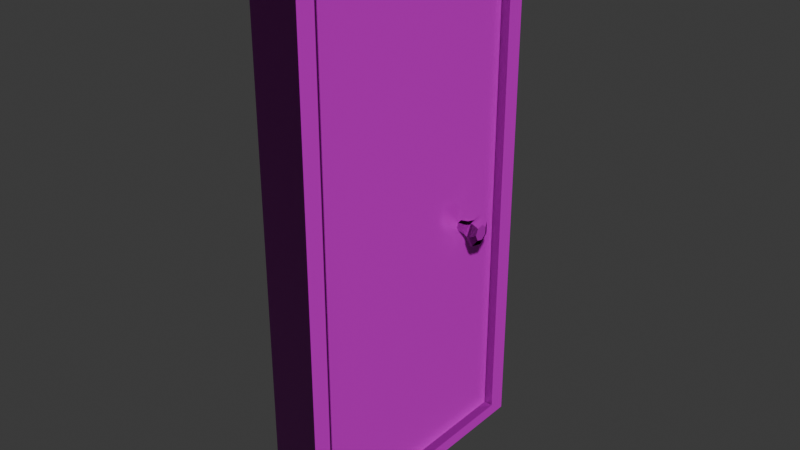 # Source: Door.blend  (saved by Blender 5.1.30; exported with 4.5.12 LTS)
import bpy
from mathutils import Matrix  # noqa: F401  (used for matrix-valued properties, if any)

bpy.ops.wm.read_factory_settings(use_empty=True)
scene = bpy.context.scene
scene.name = 'Scene'

# ---- collections
col_collection = bpy.data.collections.new('Collection'); scene.collection.children.link(col_collection)
col_door = bpy.data.collections.new('Door'); col_collection.children.link(col_door)

# ---- images (referenced by path relative to the original .blend; pixels are not part of the script)
import os
ASSET_DIR = os.environ.get("B2B_ASSET_DIR", "")  # directory of the original .blend (textures are referenced by path, not embedded)
HERE = os.path.dirname(os.path.abspath(__file__))  # packed textures are extracted next to this script under _unpacked/

def load_image(name, relpath, width, height, colorspace="sRGB"):
    """Load a texture the original file referenced (path relative to the .blend, or extracted next to this script)."""
    p = next((c for c in (os.path.join(HERE, relpath), os.path.join(ASSET_DIR, relpath)) if relpath and os.path.exists(c)), "")
    if p:
        img = bpy.data.images.load(p, check_existing=True)
        img.name = name
    else:  # same state as the original file: an image datablock whose file is absent (Cycles renders it pink)
        img = bpy.data.images.new(name, width, height)
        img.source = "FILE"
        img.filepath = "//" + (relpath or name)
    img.colorspace_settings.name = colorspace
    return img
img_rusty_metal_04_disp_2k_png = load_image('rusty_metal_04_disp_2k.png', 'TexturesDoor/rusty_metal_04_disp_2k.png', 1024, 1024, 'Non-Color')
img_rusty_metal_04_diff_2k_jpg = load_image('rusty_metal_04_diff_2k.jpg', 'TexturesDoor/rusty_metal_04_diff_2k.jpg', 1024, 1024, 'sRGB')
img_rusty_metal_04_metal_2k_exr = load_image('rusty_metal_04_metal_2k.exr', 'TexturesDoor/rusty_metal_04_metal_2k.exr', 1024, 1024, 'Non-Color')
img_rusty_metal_04_rough_2k_exr = load_image('rusty_metal_04_rough_2k.exr', 'TexturesDoor/rusty_metal_04_rough_2k.exr', 1024, 1024, 'Non-Color')
img_rusty_metal_04_nor_gl_2k_exr = load_image('rusty_metal_04_nor_gl_2k.exr', 'TexturesDoor/rusty_metal_04_nor_gl_2k.exr', 1024, 1024, 'Non-Color')
img_rusty_metal_04_disp_2k_png_001 = load_image('rusty_metal_04_disp_2k.png.001', 'TexturesDoor/rusty_metal_04_disp_2k.png', 1024, 1024, 'Non-Color')
img_rusty_metal_04_diff_2k_jpg_001 = load_image('rusty_metal_04_diff_2k.jpg.001', 'TexturesDoor/rusty_metal_04_diff_2k.jpg', 1024, 1024, 'sRGB')
img_rusty_metal_04_metal_2k_exr_001 = load_image('rusty_metal_04_metal_2k.exr.001', 'TexturesDoor/rusty_metal_04_metal_2k.exr', 1024, 1024, 'Non-Color')
img_rusty_metal_04_rough_2k_exr_001 = load_image('rusty_metal_04_rough_2k.exr.001', 'TexturesDoor/rusty_metal_04_rough_2k.exr', 1024, 1024, 'Non-Color')
img_rusty_metal_04_nor_gl_2k_exr_001 = load_image('rusty_metal_04_nor_gl_2k.exr.001', 'TexturesDoor/rusty_metal_04_nor_gl_2k.exr', 1024, 1024, 'Non-Color')
img_metal_plate_02_disp_2k_png = load_image('metal_plate_02_disp_2k.png', 'TexturesDoor/metal_plate_02_disp_2k.png', 1024, 1024, 'Non-Color')
img_metal_plate_02_diff_2k_jpg = load_image('metal_plate_02_diff_2k.jpg', 'TexturesDoor/metal_plate_02_diff_2k.jpg', 1024, 1024, 'sRGB')
img_metal_plate_02_metal_2k_exr = load_image('metal_plate_02_metal_2k.exr', 'TexturesDoor/metal_plate_02_metal_2k.exr', 1024, 1024, 'Non-Color')
img_metal_plate_02_rough_2k_exr = load_image('metal_plate_02_rough_2k.exr', 'TexturesDoor/metal_plate_02_rough_2k.exr', 1024, 1024, 'Non-Color')
img_metal_plate_02_nor_gl_2k_exr = load_image('metal_plate_02_nor_gl_2k.exr', 'TexturesDoor/metal_plate_02_nor_gl_2k.exr', 1024, 1024, 'Non-Color')
img_metal_plate_02_disp_2k_png_001 = load_image('metal_plate_02_disp_2k.png.001', 'TexturesDoor/metal_plate_02_disp_2k.png', 1024, 1024, 'Non-Color')
img_metal_plate_02_diff_2k_jpg_001 = load_image('metal_plate_02_diff_2k.jpg.001', 'TexturesDoor/metal_plate_02_diff_2k.jpg', 1024, 1024, 'sRGB')
img_metal_plate_02_metal_2k_exr_001 = load_image('metal_plate_02_metal_2k.exr.001', 'TexturesDoor/metal_plate_02_metal_2k.exr', 1024, 1024, 'Non-Color')
img_metal_plate_02_rough_2k_exr_001 = load_image('metal_plate_02_rough_2k.exr.001', 'TexturesDoor/metal_plate_02_rough_2k.exr', 1024, 1024, 'Non-Color')
img_metal_plate_02_nor_gl_2k_exr_001 = load_image('metal_plate_02_nor_gl_2k.exr.001', 'TexturesDoor/metal_plate_02_nor_gl_2k.exr', 1024, 1024, 'Non-Color')

# ---- materials (node trees are filled in below, after node groups)
mat_door_base = bpy.data.materials.new('door_base')
mat_door_hinges = bpy.data.materials.new('door_hinges')
mat_door = bpy.data.materials.new('door')
mat_door_handle = bpy.data.materials.new('door_handle')
mat_door_handle.alpha_threshold = 0.0
mat_door_handle.use_backface_culling_lightprobe_volume = False
mat_door_handle.roughness = 0.5
mat_door_handle.line_color = (0.0, 0.0, 0.0, 1.0)

# ---- material node trees
mat_door_base.use_nodes = True; mat_door_base.node_tree.nodes.clear()
_N = mat_door_base.node_tree.nodes; _L = mat_door_base.node_tree.links
n0 = _N.new('ShaderNodeBsdfPrincipled'); n0.name = 'Principled BSDF'; n0.location = (-200, 100)
n1 = _N.new('ShaderNodeOutputMaterial'); n1.name = 'Material Output'; n1.location = (200, 100)
n2 = _N.new('ShaderNodeTexImage'); n2.name = 'Image Texture'; n2.location = (85, -876)
n2.label = 'Displacement'
n2.image = img_rusty_metal_04_disp_2k_png
n3 = _N.new('ShaderNodeDisplacement'); n3.name = 'Displacement'; n3.location = (-100, -600)
n4 = _N.new('ShaderNodeTexImage'); n4.name = 'Image Texture.001'; n4.location = (85, -36)
n4.label = 'Base Color'
n4.image = img_rusty_metal_04_diff_2k_jpg
n5 = _N.new('ShaderNodeTexImage'); n5.name = 'Image Texture.002'; n5.location = (85, -316)
n5.label = 'Metallic'
n5.image = img_rusty_metal_04_metal_2k_exr
n6 = _N.new('ShaderNodeTexImage'); n6.name = 'Image Texture.003'; n6.location = (85, -596)
n6.label = 'Roughness'
n6.image = img_rusty_metal_04_rough_2k_exr
n7 = _N.new('ShaderNodeTexImage'); n7.name = 'Image Texture.004'; n7.location = (85, -1156)
n7.label = 'Normal'
n7.image = img_rusty_metal_04_nor_gl_2k_exr
n8 = _N.new('ShaderNodeNormalMap'); n8.name = 'Normal Map'; n8.location = (-450, -820)
n9 = _N.new('ShaderNodeMapping'); n9.name = 'Mapping'; n9.location = (230, -36)
n9.inputs[3].default_value = (5.4, 5.4, 5.4)
n10 = _N.new('NodeReroute'); n10.name = 'Reroute'; n10.location = (35, -673)
n10.width = 20
n10.socket_idname = 'NodeSocketVector'
n11 = _N.new('ShaderNodeTexCoord'); n11.name = 'Texture Coordinate'; n11.location = (30, -36)
n12 = _N.new('NodeFrame'); n12.name = 'Frame'; n12.location = (-1480, 136)
n12.label = 'Mapping'
n12.width = 400
n13 = _N.new('NodeFrame'); n13.name = 'Frame.001'; n13.location = (-835, 336)
n13.label = 'Textures'
n13.width = 355
n2.parent = n13
n4.parent = n13
n5.parent = n13
n6.parent = n13
n7.parent = n13
n9.parent = n12
n10.parent = n13
n11.parent = n12
_L.new(n0.outputs[0], n1.inputs[0])
_L.new(n2.outputs[0], n3.inputs[0])
_L.new(n3.outputs[0], n1.inputs[2])
_L.new(n4.outputs[0], n0.inputs[0])
_L.new(n5.outputs[0], n0.inputs[1])
_L.new(n6.outputs[0], n0.inputs[2])
_L.new(n7.outputs[0], n8.inputs[1])
_L.new(n8.outputs[0], n0.inputs[5])
_L.new(n10.outputs[0], n4.inputs[0])
_L.new(n10.outputs[0], n5.inputs[0])
_L.new(n10.outputs[0], n6.inputs[0])
_L.new(n10.outputs[0], n2.inputs[0])
_L.new(n10.outputs[0], n7.inputs[0])
_L.new(n9.outputs[0], n10.inputs[0])
_L.new(n11.outputs[2], n9.inputs[0])
n1.is_active_output = True
mat_door_hinges.use_nodes = True; mat_door_hinges.node_tree.nodes.clear()
_N = mat_door_hinges.node_tree.nodes; _L = mat_door_hinges.node_tree.links
n0 = _N.new('ShaderNodeBsdfPrincipled'); n0.name = 'Principled BSDF'; n0.location = (-200, 100)
n1 = _N.new('ShaderNodeOutputMaterial'); n1.name = 'Material Output'; n1.location = (200, 100)
n2 = _N.new('ShaderNodeTexImage'); n2.name = 'Image Texture'; n2.location = (85, -876)
n2.label = 'Displacement'
n2.image = img_rusty_metal_04_disp_2k_png_001
n3 = _N.new('ShaderNodeDisplacement'); n3.name = 'Displacement'; n3.location = (-100, -600)
n4 = _N.new('ShaderNodeTexImage'); n4.name = 'Image Texture.001'; n4.location = (85, -36)
n4.label = 'Base Color'
n4.image = img_rusty_metal_04_diff_2k_jpg_001
n5 = _N.new('ShaderNodeTexImage'); n5.name = 'Image Texture.002'; n5.location = (85, -316)
n5.label = 'Metallic'
n5.image = img_rusty_metal_04_metal_2k_exr_001
n6 = _N.new('ShaderNodeTexImage'); n6.name = 'Image Texture.003'; n6.location = (85, -596)
n6.label = 'Roughness'
n6.image = img_rusty_metal_04_rough_2k_exr_001
n7 = _N.new('ShaderNodeTexImage'); n7.name = 'Image Texture.004'; n7.location = (85, -1156)
n7.label = 'Normal'
n7.image = img_rusty_metal_04_nor_gl_2k_exr_001
n8 = _N.new('ShaderNodeNormalMap'); n8.name = 'Normal Map'; n8.location = (-450, -820)
n9 = _N.new('ShaderNodeMapping'); n9.name = 'Mapping'; n9.location = (230, -36)
n9.inputs[3].default_value = (6.0, 6.0, 6.0)
n10 = _N.new('NodeReroute'); n10.name = 'Reroute'; n10.location = (35, -673)
n10.width = 20
n10.socket_idname = 'NodeSocketVector'
n11 = _N.new('ShaderNodeTexCoord'); n11.name = 'Texture Coordinate'; n11.location = (30, -36)
n12 = _N.new('NodeFrame'); n12.name = 'Frame'; n12.location = (-1480, 136)
n12.label = 'Mapping'
n12.width = 400
n13 = _N.new('NodeFrame'); n13.name = 'Frame.001'; n13.location = (-835, 336)
n13.label = 'Textures'
n13.width = 355
n14 = _N.new('ShaderNodeGamma'); n14.name = 'Gamma'; n14.location = (-390, 188)
n14.inputs[1].default_value = 0.5
n2.parent = n13
n4.parent = n13
n5.parent = n13
n6.parent = n13
n7.parent = n13
n9.parent = n12
n10.parent = n13
n11.parent = n12
_L.new(n0.outputs[0], n1.inputs[0])
_L.new(n2.outputs[0], n3.inputs[0])
_L.new(n3.outputs[0], n1.inputs[2])
_L.new(n14.outputs[0], n0.inputs[0])
_L.new(n5.outputs[0], n0.inputs[1])
_L.new(n6.outputs[0], n0.inputs[2])
_L.new(n7.outputs[0], n8.inputs[1])
_L.new(n8.outputs[0], n0.inputs[5])
_L.new(n10.outputs[0], n4.inputs[0])
_L.new(n10.outputs[0], n5.inputs[0])
_L.new(n10.outputs[0], n6.inputs[0])
_L.new(n10.outputs[0], n2.inputs[0])
_L.new(n10.outputs[0], n7.inputs[0])
_L.new(n9.outputs[0], n10.inputs[0])
_L.new(n11.outputs[2], n9.inputs[0])
_L.new(n4.outputs[0], n14.inputs[0])
n1.is_active_output = True
mat_door.use_nodes = True; mat_door.node_tree.nodes.clear()
_N = mat_door.node_tree.nodes; _L = mat_door.node_tree.links
n0 = _N.new('ShaderNodeBsdfPrincipled'); n0.name = 'Principled BSDF'; n0.location = (-21, 128)
n1 = _N.new('ShaderNodeOutputMaterial'); n1.name = 'Material Output'; n1.location = (265, 108)
n2 = _N.new('ShaderNodeTexImage'); n2.name = 'Image Texture'; n2.location = (85, -876)
n2.label = 'Displacement'
n2.image = img_metal_plate_02_disp_2k_png
n3 = _N.new('ShaderNodeDisplacement'); n3.name = 'Displacement'; n3.location = (79, -572)
n4 = _N.new('ShaderNodeTexImage'); n4.name = 'Image Texture.001'; n4.location = (85, -36)
n4.label = 'Base Color'
n4.image = img_metal_plate_02_diff_2k_jpg
n5 = _N.new('ShaderNodeTexImage'); n5.name = 'Image Texture.002'; n5.location = (85, -316)
n5.label = 'Metallic'
n5.image = img_metal_plate_02_metal_2k_exr
n6 = _N.new('ShaderNodeTexImage'); n6.name = 'Image Texture.003'; n6.location = (85, -596)
n6.label = 'Roughness'
n6.image = img_metal_plate_02_rough_2k_exr
n7 = _N.new('ShaderNodeTexImage'); n7.name = 'Image Texture.004'; n7.location = (85, -1156)
n7.label = 'Normal'
n7.image = img_metal_plate_02_nor_gl_2k_exr
n8 = _N.new('ShaderNodeNormalMap'); n8.name = 'Normal Map'; n8.location = (-271, -792)
n9 = _N.new('ShaderNodeMapping'); n9.name = 'Mapping'; n9.location = (230, -36)
n10 = _N.new('NodeReroute'); n10.name = 'Reroute'; n10.location = (35, -677)
n10.width = 20
n10.socket_idname = 'NodeSocketVector'
n11 = _N.new('ShaderNodeTexCoord'); n11.name = 'Texture Coordinate'; n11.location = (30, -36)
n12 = _N.new('NodeFrame'); n12.name = 'Frame'; n12.location = (-1302, 164)
n12.label = 'Mapping'
n12.width = 400
n13 = _N.new('NodeFrame'); n13.name = 'Frame.001'; n13.location = (-656, 364)
n13.label = 'Textures'
n13.width = 355
n2.parent = n13
n4.parent = n13
n5.parent = n13
n6.parent = n13
n7.parent = n13
n9.parent = n12
n10.parent = n13
n11.parent = n12
_L.new(n0.outputs[0], n1.inputs[0])
_L.new(n2.outputs[0], n3.inputs[0])
_L.new(n3.outputs[0], n1.inputs[2])
_L.new(n4.outputs[0], n0.inputs[0])
_L.new(n5.outputs[0], n0.inputs[1])
_L.new(n6.outputs[0], n0.inputs[2])
_L.new(n7.outputs[0], n8.inputs[1])
_L.new(n8.outputs[0], n0.inputs[5])
_L.new(n10.outputs[0], n4.inputs[0])
_L.new(n10.outputs[0], n5.inputs[0])
_L.new(n10.outputs[0], n6.inputs[0])
_L.new(n10.outputs[0], n2.inputs[0])
_L.new(n10.outputs[0], n7.inputs[0])
_L.new(n9.outputs[0], n10.inputs[0])
_L.new(n11.outputs[2], n9.inputs[0])
n1.is_active_output = True
mat_door_handle.use_nodes = True; mat_door_handle.node_tree.nodes.clear()
_N = mat_door_handle.node_tree.nodes; _L = mat_door_handle.node_tree.links
n0 = _N.new('ShaderNodeOutputMaterial'); n0.name = 'Material Output'; n0.location = (434, 102)
n1 = _N.new('ShaderNodeBsdfPrincipled'); n1.name = 'Principled BSDF'; n1.location = (151, 131)
n2 = _N.new('ShaderNodeTexImage'); n2.name = 'Image Texture'; n2.location = (85, -876)
n2.label = 'Displacement'
n2.image = img_metal_plate_02_disp_2k_png_001
n3 = _N.new('ShaderNodeDisplacement'); n3.name = 'Displacement'; n3.location = (251, -569)
n4 = _N.new('ShaderNodeTexImage'); n4.name = 'Image Texture.001'; n4.location = (85, -36)
n4.label = 'Base Color'
n4.image = img_metal_plate_02_diff_2k_jpg_001
n5 = _N.new('ShaderNodeTexImage'); n5.name = 'Image Texture.002'; n5.location = (85, -316)
n5.label = 'Metallic'
n5.image = img_metal_plate_02_metal_2k_exr_001
n6 = _N.new('ShaderNodeTexImage'); n6.name = 'Image Texture.003'; n6.location = (85, -596)
n6.label = 'Roughness'
n6.image = img_metal_plate_02_rough_2k_exr_001
n7 = _N.new('ShaderNodeTexImage'); n7.name = 'Image Texture.004'; n7.location = (85, -1156)
n7.label = 'Normal'
n7.image = img_metal_plate_02_nor_gl_2k_exr_001
n8 = _N.new('ShaderNodeNormalMap'); n8.name = 'Normal Map'; n8.location = (-99, -789)
n9 = _N.new('ShaderNodeMapping'); n9.name = 'Mapping'; n9.location = (230, -36)
n10 = _N.new('NodeReroute'); n10.name = 'Reroute'; n10.location = (35, -678)
n10.width = 20
n10.socket_idname = 'NodeSocketVector'
n11 = _N.new('ShaderNodeTexCoord'); n11.name = 'Texture Coordinate'; n11.location = (30, -36)
n12 = _N.new('NodeFrame'); n12.name = 'Frame'; n12.location = (-1130, 167)
n12.label = 'Mapping'
n12.width = 400
n13 = _N.new('NodeFrame'); n13.name = 'Frame.001'; n13.location = (-484, 367)
n13.label = 'Textures'
n13.width = 355
n14 = _N.new('ShaderNodeGamma'); n14.name = 'Gamma'; n14.location = (-39, 242)
n14.inputs[1].default_value = 0.5
n2.parent = n13
n4.parent = n13
n5.parent = n13
n6.parent = n13
n7.parent = n13
n9.parent = n12
n10.parent = n13
n11.parent = n12
_L.new(n1.outputs[0], n0.inputs[0])
_L.new(n2.outputs[0], n3.inputs[0])
_L.new(n3.outputs[0], n0.inputs[2])
_L.new(n14.outputs[0], n1.inputs[0])
_L.new(n5.outputs[0], n1.inputs[1])
_L.new(n6.outputs[0], n1.inputs[2])
_L.new(n7.outputs[0], n8.inputs[1])
_L.new(n8.outputs[0], n1.inputs[5])
_L.new(n10.outputs[0], n4.inputs[0])
_L.new(n10.outputs[0], n5.inputs[0])
_L.new(n10.outputs[0], n6.inputs[0])
_L.new(n10.outputs[0], n2.inputs[0])
_L.new(n10.outputs[0], n7.inputs[0])
_L.new(n9.outputs[0], n10.inputs[0])
_L.new(n11.outputs[2], n9.inputs[0])
_L.new(n4.outputs[0], n14.inputs[0])
n0.is_active_output = True

# ---- world
world_world = bpy.data.worlds.new('World'); scene.world = world_world
world_world.use_nodes = True; world_world.node_tree.nodes.clear()
_N = world_world.node_tree.nodes; _L = world_world.node_tree.links
n0 = _N.new('ShaderNodeOutputWorld'); n0.name = 'World Output'; n0.location = (200, 100)
n1 = _N.new('ShaderNodeBackground'); n1.name = 'Background'; n1.location = (-200, 100)
n1.inputs[0].default_value = (0.05088, 0.05088, 0.05088, 1.0)
_L.new(n1.outputs[0], n0.inputs[0])
n0.is_active_output = True
world_world.color = (0.05088, 0.05088, 0.05088)
world_world.sun_shadow_jitter_overblur = 0.0

# ---- meshes
me_cube_011 = bpy.data.meshes.new('Cube.011')
me_cube_011.from_pydata([(-1.0, -0.8703, -0.9547), (-1.0, -0.8703, 0.9547), (-1.0, 0.8703, -0.9547), (-1.0, 0.8703, 0.9547), (1.0, -0.8703, -0.9547), (1.0, -0.8703, 0.9547), (1.0, 0.8703, -0.9547), (1.0, 0.8703, 0.9547), (-1.0, 1.0, -1.0), (-1.0, -1.0, -1.0), (-1.0, -1.0, 1.0), (-1.0, 1.0, 1.0), (1.0, 1.0, 1.0), (1.0, 1.0, -1.0), (1.0, -1.0, -1.0), (1.0, -1.0, 1.0), (-0.6415, -0.8341, 0.5464), (-0.6415, -0.8341, 0.723), (-0.4683, -0.8508, 0.5464), (-0.4683, -0.8508, 0.723), (-0.8147, -0.8508, 0.5464), (-0.8147, -0.8508, 0.723), (-0.8147, -0.8674, 0.5464), (-0.8147, -0.8674, 0.723), (-0.4683, -0.8674, 0.5464), (-0.4683, -0.8674, 0.723), (-0.6415, -0.8341, -0.6769), (-0.6415, -0.8341, -0.5004), (-0.4683, -0.8508, -0.6769), (-0.4683, -0.8508, -0.5004), (-0.8147, -0.8508, -0.6769), (-0.8147, -0.8508, -0.5004), (-0.8147, -0.8674, -0.6769), (-0.8147, -0.8674, -0.5004), (-0.4683, -0.8674, -0.6769), (-0.4683, -0.8674, -0.5004)], [], [(8, 11, 12, 13), (14, 15, 10, 9), (8, 13, 14, 9), (12, 11, 10, 15), (0, 2, 8, 9), (1, 0, 9, 10), (3, 1, 10, 11), (2, 3, 11, 8), (7, 6, 13, 12), (6, 4, 14, 13), (5, 7, 12, 15), (4, 5, 15, 14), (2, 0, 4, 6), (2, 6, 7, 3), (1, 3, 7, 5), (0, 1, 5, 4), (16, 17, 19, 18), (22, 23, 21, 20), (20, 21, 17, 16), (18, 19, 25, 24), (19, 17, 21, 23, 25), (18, 24, 22, 20, 16), (26, 27, 29, 28), (32, 33, 31, 30), (30, 31, 27, 26), (28, 29, 35, 34), (29, 27, 31, 33, 35), (28, 34, 32, 30, 26)])
me_cube_011.polygons.foreach_set('material_index', [0, 0, 0, 0, 0, 0, 0, 0, 0, 0, 0, 0, 0, 0, 0, 0, 1, 1, 1, 1, 1, 1, 1, 1, 1, 1, 1, 1])
_uv = me_cube_011.uv_layers.new(name='UVMap')
_uv.uv.foreach_set('vector', [0.2706, 0.2706, 1.49e-08, 0.2706, 2.98e-08, 0.1995, 0.2706, 0.1995, 0.2706, 0.3417, 1.49e-08, 0.3417, 2.98e-08, 0.2706, 0.2706, 0.2706, 0.5412, 0.1846, 0.5412, 0.2706, 0.2706, 0.2706, 0.2706, 0.1846, 0.5412, 0.2706, 0.5412, 0.3566, 0.2706, 0.3566, 0.2706, 0.2706, 0.2645, 0.7943, 0.2645, 0.5588, 0.2706, 0.5412, 0.2706, 0.8118, 0.006128, 0.7943, 0.2645, 0.7943, 0.2706, 0.8118, 3.227e-09, 0.8118, 0.006128, 0.5588, 0.006128, 0.7943, 3.227e-09, 0.8118, 2.366e-08, 0.5412, 0.2645, 0.5588, 0.006128, 0.5588, 2.366e-08, 0.5412, 0.2706, 0.5412, 0.5473, 0.2531, 0.8057, 0.2531, 0.8118, 0.2706, 0.5412, 0.2706, 0.8057, 0.2531, 0.8057, 0.01754, 0.8118, 2.903e-08, 0.8118, 0.2706, 0.5473, 0.01754, 0.5473, 0.2531, 0.5412, 0.2706, 0.5412, 8.602e-09, 0.8057, 0.01754, 0.5473, 0.01754, 0.5412, 8.602e-09, 0.8118, 2.903e-08, 0.7645, 0.8118, 0.529, 0.8118, 0.529, 0.5412, 0.7645, 0.5412, 0.7996, 0.2706, 0.7996, 0.5412, 0.5412, 0.5412, 0.5412, 0.2706, 0.7645, 0.5412, 1.0, 0.5412, 1.0, 0.8118, 0.7645, 0.8118, 0.529, 0.8118, 0.2706, 0.8118, 0.2706, 0.5412, 0.529, 0.5412, 0.8234, 0.3356, 0.7996, 0.3356, 0.7996, 0.3308, 0.8234, 0.3308, 0.7996, 0.5288, 0.7996, 0.505, 0.8018, 0.505, 0.8018, 0.5288, 0.8234, 0.3564, 0.7996, 0.3564, 0.7996, 0.3356, 0.8234, 0.3356, 0.8018, 0.5288, 0.8018, 0.505, 0.8041, 0.505, 0.8041, 0.5288, 0.8018, 0.3643, 0.8041, 0.3878, 0.8018, 0.4112, 0.7996, 0.4112, 0.7996, 0.3643, 0.8018, 0.4581, 0.7996, 0.4581, 0.7996, 0.4112, 0.8018, 0.4112, 0.8041, 0.4347, 0.8234, 0.2885, 0.7996, 0.2885, 0.7996, 0.2859, 0.8234, 0.2859, 0.8041, 0.4351, 0.8041, 0.4112, 0.8063, 0.4112, 0.8063, 0.4351, 0.8234, 0.3077, 0.7996, 0.3077, 0.7996, 0.2885, 0.8234, 0.2885, 0.8041, 0.459, 0.8041, 0.4351, 0.8063, 0.4351, 0.8063, 0.459, 0.8018, 0.4581, 0.8041, 0.4815, 0.8018, 0.505, 0.7996, 0.505, 0.7996, 0.4581, 0.8063, 0.4112, 0.8041, 0.4112, 0.8041, 0.3643, 0.8063, 0.3643, 0.8086, 0.3878])
me_cube_011.materials.append(mat_door_base)
me_cube_011.materials.append(mat_door_hinges)
me_cube_011.update()
me_cube_012 = bpy.data.meshes.new('Cube.012')
me_cube_012.from_pydata([(-1.0, -1.0, -1.0), (-1.0, -1.0, 1.0), (-1.0, 1.0, -1.0), (-1.0, 1.0, 1.0), (1.0, -1.0, -1.0), (1.0, -1.0, 1.0), (1.0, 1.0, -1.0), (1.0, 1.0, 1.0), (-0.8884, 0.5347, -0.09252), (-0.8884, 0.5499, -0.07727), (-0.8884, 0.584, -0.07351), (-0.8884, 0.6114, -0.08406), (-0.8884, 0.6114, -0.101), (-0.8884, 0.584, -0.1115), (-0.8884, 0.5499, -0.1078), (-1.561, 0.5227, -0.09252), (-1.561, 0.5424, -0.07277), (-1.561, 0.5867, -0.06789), (-1.561, 0.6222, -0.08156), (-1.561, 0.6222, -0.1035), (-1.561, 0.5867, -0.1171), (-1.561, 0.5424, -0.1123), (-2.68, 0.5105, -0.09252), (-2.68, 0.5348, -0.06818), (-2.68, 0.5894, -0.06217), (-2.68, 0.6332, -0.07901), (-2.68, 0.6332, -0.106), (-2.68, 0.5894, -0.1229), (-2.68, 0.5348, -0.1169), (-1.999, 0.5267, -0.06324), (-1.999, 0.5923, -0.05601), (-1.999, 0.6449, -0.07627), (-1.999, 0.6449, -0.1088), (-1.999, 0.5923, -0.129), (-1.999, 0.5267, -0.1218), (-1.999, 0.4975, -0.09252), (-2.474, 0.4583, -0.09252), (-2.311, 0.4547, -0.09252), (-2.311, 0.5, -0.04709), (-2.474, 0.5022, -0.04845), (-2.311, 0.6018, -0.03587), (-2.474, 0.601, -0.03757), (-2.311, 0.6835, -0.06731), (-2.474, 0.6803, -0.06806), (-2.311, 0.6835, -0.1177), (-2.474, 0.6803, -0.117), (-2.311, 0.6018, -0.1492), (-2.474, 0.601, -0.1475), (-2.311, 0.5, -0.1379), (-2.474, 0.5022, -0.1366), (0.8741, 0.5347, -0.09252), (0.8741, 0.5499, -0.07727), (0.8741, 0.584, -0.07351), (0.8741, 0.6114, -0.08406), (0.8741, 0.6114, -0.101), (0.8741, 0.584, -0.1115), (0.8741, 0.5499, -0.1078), (1.546, 0.5227, -0.09252), (1.546, 0.5424, -0.07277), (1.546, 0.5867, -0.06789), (1.546, 0.6222, -0.08156), (1.546, 0.6222, -0.1035), (1.546, 0.5867, -0.1171), (1.546, 0.5424, -0.1123), (2.666, 0.5105, -0.09252), (2.666, 0.5348, -0.06818), (2.666, 0.5894, -0.06217), (2.666, 0.6332, -0.07901), (2.666, 0.6332, -0.106), (2.666, 0.5894, -0.1229), (2.666, 0.5348, -0.1169), (1.984, 0.5267, -0.06324), (1.984, 0.5923, -0.05601), (1.984, 0.6449, -0.07627), (1.984, 0.6449, -0.1088), (1.984, 0.5923, -0.129), (1.984, 0.5267, -0.1218), (1.984, 0.4975, -0.09252), (2.46, 0.4583, -0.09252), (2.297, 0.4547, -0.09252), (2.297, 0.5, -0.04709), (2.46, 0.5022, -0.04845), (2.297, 0.6018, -0.03587), (2.46, 0.601, -0.03757), (2.297, 0.6835, -0.06731), (2.46, 0.6803, -0.06806), (2.297, 0.6835, -0.1177), (2.46, 0.6803, -0.117), (2.297, 0.6018, -0.1492), (2.46, 0.601, -0.1475), (2.297, 0.5, -0.1379), (2.46, 0.5022, -0.1366)], [], [(0, 1, 3, 2), (2, 3, 7, 6), (6, 7, 5, 4), (4, 5, 1, 0), (2, 6, 4, 0), (7, 3, 1, 5), (15, 8, 9, 16), (16, 9, 10, 17), (17, 10, 11, 18), (18, 11, 12, 19), (19, 12, 13, 20), (20, 13, 14, 21), (21, 14, 8, 15), (34, 21, 15, 35), (33, 20, 21, 34), (32, 19, 20, 33), (31, 18, 19, 32), (30, 17, 18, 31), (29, 16, 17, 30), (22, 23, 24, 25, 26, 27, 28), (35, 15, 16, 29), (37, 38, 39, 36), (38, 40, 41, 39), (40, 42, 43, 41), (42, 44, 45, 43), (44, 46, 47, 45), (46, 48, 49, 47), (48, 37, 36, 49), (37, 35, 29, 38), (36, 39, 23, 22), (48, 34, 35, 37), (49, 36, 22, 28), (39, 41, 24, 23), (38, 29, 30, 40), (41, 43, 25, 24), (40, 30, 31, 42), (43, 45, 26, 25), (42, 31, 32, 44), (45, 47, 27, 26), (44, 32, 33, 46), (47, 49, 28, 27), (46, 33, 34, 48), (57, 50, 51, 58), (58, 51, 52, 59), (59, 52, 53, 60), (60, 53, 54, 61), (61, 54, 55, 62), (62, 55, 56, 63), (63, 56, 50, 57), (76, 63, 57, 77), (75, 62, 63, 76), (74, 61, 62, 75), (73, 60, 61, 74), (72, 59, 60, 73), (71, 58, 59, 72), (64, 65, 66, 67, 68, 69, 70), (77, 57, 58, 71), (79, 80, 81, 78), (80, 82, 83, 81), (82, 84, 85, 83), (84, 86, 87, 85), (86, 88, 89, 87), (88, 90, 91, 89), (90, 79, 78, 91), (79, 77, 71, 80), (78, 81, 65, 64), (90, 76, 77, 79), (91, 78, 64, 70), (81, 83, 66, 65), (80, 71, 72, 82), (83, 85, 67, 66), (82, 72, 73, 84), (85, 87, 68, 67), (84, 73, 74, 86), (87, 89, 69, 68), (86, 74, 75, 88), (89, 91, 70, 69), (88, 75, 76, 90)])
me_cube_012.polygons.foreach_set('material_index', [0, 0, 0, 0, 0, 0, 1, 1, 1, 1, 1, 1, 1, 1, 1, 1, 1, 1, 1, 1, 1, 1, 1, 1, 1, 1, 1, 1, 1, 1, 1, 1, 1, 1, 1, 1, 1, 1, 1, 1, 1, 1, 1, 1, 1, 1, 1, 1, 1, 1, 1, 1, 1, 1, 1, 1, 1, 1, 1, 1, 1, 1, 1, 1, 1, 1, 1, 1, 1, 1, 1, 1, 1, 1, 1, 1, 1, 1])
_uv = me_cube_012.uv_layers.new(name='UVMap')
_uv.uv.foreach_set('vector', [0.3333, 0.6667, 9.273e-09, 0.6667, 3.444e-08, 0.3333, 0.3333, 0.3333, 0.6667, 0.3333, 0.6667, 0.0, 1.0, 0.0, 1.0, 0.3333, 0.3333, 0.3333, 1.457e-08, 0.3333, 3.974e-08, 3e-15, 0.3333, 2.517e-08, 0.6667, 0.6667, 0.6667, 0.3333, 1.0, 0.3333, 1.0, 0.6667, 0.6667, 0.3333, 0.3333, 0.3333, 0.3333, 1.457e-08, 0.6667, -6.555e-10, 0.6667, 0.6667, 0.3333, 0.6667, 0.3333, 0.3333, 0.6667, 0.3333, 0.4859, 0.45, 0.4859, 0.3, 0.4944, 0.3, 0.4969, 0.4501, 0.0234, 0.4501, 0.0273, 0.3, 0.04638, 0.3, 0.04811, 0.4501, 0.04811, 0.4501, 0.04638, 0.3, 0.06167, 0.3, 0.06793, 0.4501, 0.5314, 0.5499, 0.53, 0.6999, 0.5206, 0.6999, 0.5192, 0.5499, 0.1704, 0.5499, 0.1641, 0.7, 0.1488, 0.7, 0.1506, 0.5499, 0.1506, 0.5499, 0.1488, 0.7, 0.1297, 0.7, 0.1258, 0.5499, 0.4748, 0.4501, 0.4774, 0.3, 0.4859, 0.3, 0.4859, 0.45, 0.4695, 0.5479, 0.4748, 0.4501, 0.4859, 0.45, 0.4859, 0.5478, 0.1539, 0.4521, 0.1506, 0.5499, 0.1258, 0.5499, 0.1172, 0.4521, 0.1832, 0.4521, 0.1704, 0.5499, 0.1506, 0.5499, 0.1539, 0.4521, 0.5344, 0.4521, 0.5314, 0.5499, 0.5192, 0.5499, 0.5162, 0.4521, 0.05142, 0.5479, 0.04811, 0.4501, 0.06793, 0.4501, 0.0808, 0.5479, 0.01478, 0.5479, 0.0234, 0.4501, 0.04811, 0.4501, 0.05142, 0.5479, 0.5795, 0.3275, 0.5675, 0.3216, 0.5675, 0.3093, 0.5795, 0.3, 0.5945, 0.3007, 0.6012, 0.3108, 0.5945, 0.3227, 0.4859, 0.5478, 0.4859, 0.45, 0.4969, 0.4501, 0.5022, 0.5479, 0.4859, 0.6174, 0.5112, 0.6175, 0.5105, 0.6539, 0.4859, 0.6538, 2.98e-08, 0.6176, 0.05685, 0.6176, 0.05647, 0.654, 0.001318, 0.654, 0.05685, 0.6176, 0.1024, 0.6176, 0.1007, 0.654, 0.05647, 0.654, 0.5394, 0.3825, 0.5112, 0.3825, 0.5116, 0.3461, 0.5389, 0.3461, 0.2049, 0.3824, 0.1593, 0.3824, 0.1589, 0.346, 0.2031, 0.346, 0.1593, 0.3824, 0.1024, 0.3824, 0.1038, 0.346, 0.1589, 0.346, 0.4605, 0.6175, 0.4859, 0.6174, 0.4859, 0.6538, 0.4613, 0.6539, 0.4859, 0.6174, 0.4859, 0.5478, 0.5022, 0.5479, 0.5112, 0.6175, 0.4859, 0.6538, 0.5105, 0.6539, 0.4995, 0.7, 0.4859, 0.6999, 0.4605, 0.6175, 0.4695, 0.5479, 0.4859, 0.5478, 0.4859, 0.6174, 0.4613, 0.6539, 0.4859, 0.6538, 0.4859, 0.6999, 0.4723, 0.7, 0.001318, 0.654, 0.05647, 0.654, 0.05005, 0.7, 0.01959, 0.7, 2.98e-08, 0.6176, 0.01478, 0.5479, 0.05142, 0.5479, 0.05685, 0.6176, 0.05647, 0.654, 0.1007, 0.654, 0.07448, 0.7, 0.05005, 0.7, 0.05685, 0.6176, 0.05142, 0.5479, 0.0808, 0.5479, 0.1024, 0.6176, 0.5389, 0.3461, 0.5116, 0.3461, 0.5178, 0.3, 0.5328, 0.3, 0.5394, 0.3825, 0.5344, 0.4521, 0.5162, 0.4521, 0.5112, 0.3825, 0.2031, 0.346, 0.1589, 0.346, 0.1525, 0.3, 0.1769, 0.3, 0.2049, 0.3824, 0.1832, 0.4521, 0.1539, 0.4521, 0.1593, 0.3824, 0.1589, 0.346, 0.1038, 0.346, 0.122, 0.3, 0.1525, 0.3, 0.1593, 0.3824, 0.1539, 0.4521, 0.1172, 0.4521, 0.1024, 0.3824, 0.4351, 0.546, 0.4351, 0.6843, 0.4266, 0.6843, 0.4241, 0.546, 0.2283, 0.454, 0.2322, 0.3157, 0.2513, 0.3157, 0.253, 0.454, 0.253, 0.454, 0.2513, 0.3157, 0.2666, 0.3157, 0.2728, 0.454, 0.5596, 0.546, 0.5582, 0.6842, 0.5487, 0.6842, 0.5473, 0.546, 0.3753, 0.546, 0.369, 0.6843, 0.3537, 0.6843, 0.3555, 0.546, 0.3555, 0.546, 0.3537, 0.6843, 0.3346, 0.6843, 0.3307, 0.546, 0.4462, 0.546, 0.4437, 0.6843, 0.4351, 0.6843, 0.4351, 0.546, 0.4515, 0.4558, 0.4462, 0.546, 0.4351, 0.546, 0.4351, 0.4559, 0.3588, 0.4559, 0.3555, 0.546, 0.3307, 0.546, 0.3221, 0.4558, 0.3881, 0.4558, 0.3753, 0.546, 0.3555, 0.546, 0.3588, 0.4559, 0.5625, 0.4559, 0.5596, 0.546, 0.5473, 0.546, 0.5444, 0.4559, 0.2563, 0.5441, 0.253, 0.454, 0.2728, 0.454, 0.2857, 0.5442, 0.2197, 0.5442, 0.2283, 0.454, 0.253, 0.454, 0.2563, 0.5441, 0.5795, 0.3411, 0.5945, 0.3455, 0.6012, 0.3565, 0.5945, 0.3659, 0.5795, 0.3665, 0.5675, 0.3579, 0.5675, 0.3466, 0.4351, 0.4559, 0.4351, 0.546, 0.4241, 0.546, 0.4188, 0.4558, 0.4351, 0.3918, 0.4098, 0.3917, 0.4105, 0.3581, 0.4351, 0.3582, 0.2049, 0.6084, 0.2617, 0.6083, 0.2614, 0.6419, 0.2062, 0.6419, 0.2617, 0.6083, 0.3073, 0.6084, 0.3056, 0.6419, 0.2614, 0.6419, 0.5675, 0.3917, 0.5394, 0.3917, 0.5398, 0.3582, 0.5671, 0.3582, 0.4098, 0.3916, 0.3642, 0.3917, 0.3638, 0.3581, 0.408, 0.3581, 0.3642, 0.3917, 0.3073, 0.3916, 0.3087, 0.3581, 0.3638, 0.3581, 0.4605, 0.3917, 0.4351, 0.3918, 0.4351, 0.3582, 0.4597, 0.3581, 0.4351, 0.3918, 0.4351, 0.4559, 0.4188, 0.4558, 0.4098, 0.3917, 0.4351, 0.3582, 0.4105, 0.3581, 0.4216, 0.3157, 0.4351, 0.3158, 0.4605, 0.3917, 0.4515, 0.4558, 0.4351, 0.4559, 0.4351, 0.3918, 0.4597, 0.3581, 0.4351, 0.3582, 0.4351, 0.3158, 0.4487, 0.3157, 0.2062, 0.6419, 0.2614, 0.6419, 0.2549, 0.6843, 0.2245, 0.6843, 0.2049, 0.6084, 0.2197, 0.5442, 0.2563, 0.5441, 0.2617, 0.6083, 0.2614, 0.6419, 0.3056, 0.6419, 0.2794, 0.6843, 0.2549, 0.6843, 0.2617, 0.6083, 0.2563, 0.5441, 0.2857, 0.5442, 0.3073, 0.6084, 0.5671, 0.3582, 0.5398, 0.3582, 0.5459, 0.3157, 0.561, 0.3157, 0.5675, 0.3917, 0.5625, 0.4559, 0.5444, 0.4559, 0.5394, 0.3917, 0.408, 0.3581, 0.3638, 0.3581, 0.3574, 0.3157, 0.3818, 0.3157, 0.4098, 0.3916, 0.3881, 0.4558, 0.3588, 0.4559, 0.3642, 0.3917, 0.3638, 0.3581, 0.3087, 0.3581, 0.3269, 0.3157, 0.3574, 0.3157, 0.3642, 0.3917, 0.3588, 0.4559, 0.3221, 0.4558, 0.3073, 0.3916])
me_cube_012.materials.append(mat_door)
me_cube_012.materials.append(mat_door_handle)
me_cube_012.update()

# ---- objects
ob_cube_005 = bpy.data.objects.new('Cube.005', me_cube_011)
ob_cube_007 = bpy.data.objects.new('Cube.007', me_cube_012)

# ---- transforms, parenting, visibility, modifiers, constraints
ob_cube_005.location = (-0.007915, 0.1004, 1.157)
ob_cube_005.scale = (0.1, 0.6, 1.133)
ob_cube_007.location = (-0.007915, 0.1004, 1.157)
ob_cube_007.scale = (0.06103, 0.5217, 1.081)

# ---- collection membership
col_door.objects.link(ob_cube_005)
col_door.objects.link(ob_cube_007)

# ---- scene / render settings (as saved in the file)
scene.frame_start = 1; scene.frame_end = 250; scene.frame_set(1)
scene.render.engine = 'BLENDER_EEVEE_NEXT'
scene.render.bake_bias = 0.0
scene.render.bake_samples = 0
scene.cycles.sampling_pattern = 'TABULATED_SOBOL'
scene.eevee.use_volume_custom_range = False
bpy.context.view_layer.update()

# ---- added for rendering (the .blend has no active camera and no usable light): camera, sun
cam_auto = bpy.data.cameras.new('AutoCamera')
cam_auto.lens = 50.0
cam_auto.sensor_width = 36.0
cam_auto.clip_end = 1000.0
ob_auto_camera = bpy.data.objects.new('AutoCamera', cam_auto)
scene.collection.objects.link(ob_auto_camera)
ob_auto_camera.location = (2.38301, -2.76922, 3.0697)
ob_auto_camera.rotation_euler = (1.09748, -7.21219e-08, 0.694738)
scene.camera = ob_auto_camera
light_auto_sun = bpy.data.lights.new('AutoSun', 'SUN')
light_auto_sun.energy = 3.0
light_auto_sun.angle = 0.0523599
ob_auto_sun = bpy.data.objects.new('AutoSun', light_auto_sun)
scene.collection.objects.link(ob_auto_sun)
ob_auto_sun.rotation_euler = (0.872665, 0.174533, 0.523599)
bpy.context.view_layer.update()
